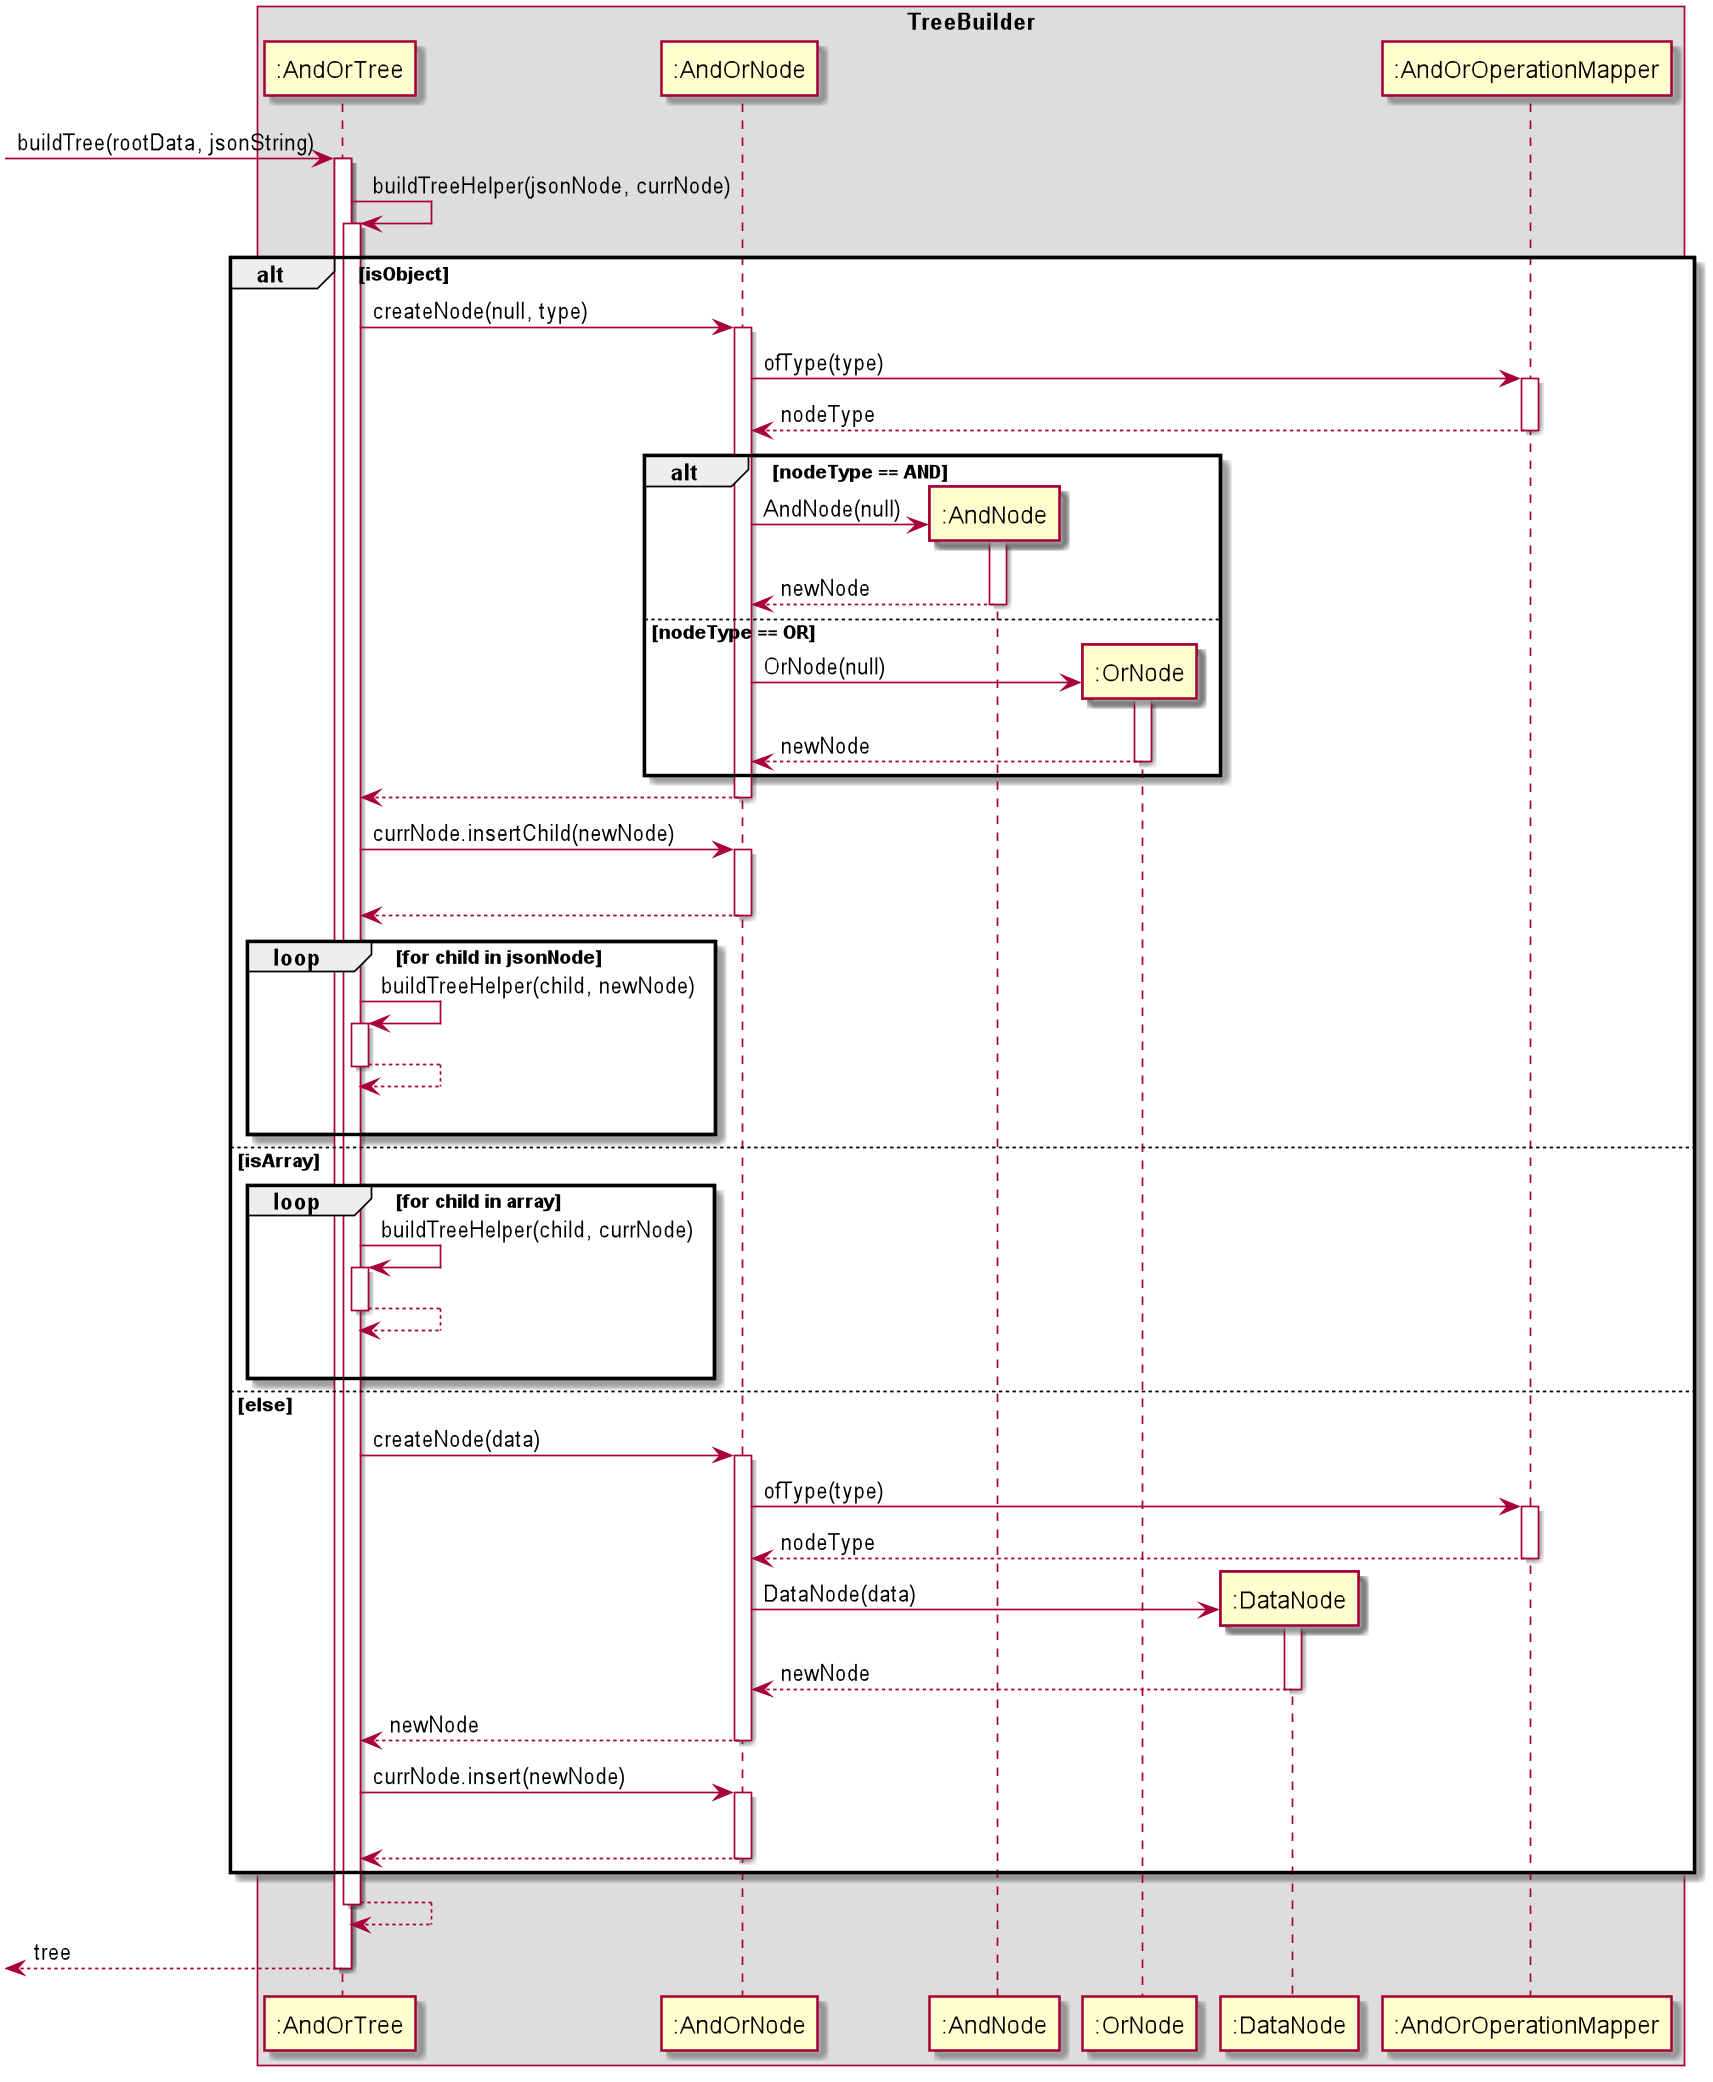

The diagram above was rendered by PlantUML. Its source (embedded in the PNG):
@startuml
autoactivate on

box TreeBuilder
participant ":AndOrTree" as AndOrTree
participant ":AndOrNode" as AndOrNode
participant ":AndNode" as AndNode
participant ":OrNode" as OrNode
participant ":DataNode" as DataNode
participant ":AndOrOperationMapper" as AndOrOperationMapper
end box

[-> AndOrTree : buildTree(rootData, jsonString)
    AndOrTree -> AndOrTree : buildTreeHelper(jsonNode, currNode)
        alt isObject
            AndOrTree -> AndOrNode : createNode(null, type)
                AndOrNode -> AndOrOperationMapper : ofType(type)
                    return nodeType

                alt nodeType == AND
                    create AndNode
                    AndOrNode -> AndNode : AndNode(null)
                        return newNode
                else nodeType == OR
                    create OrNode
                    AndOrNode -> OrNode : OrNode(null)
                        return newNode
                end
                return

            AndOrTree -> AndOrNode : currNode.insertChild(newNode)
                |||
                return

            loop for child in jsonNode
                AndOrTree -> AndOrTree : buildTreeHelper(child, newNode)
                return
                |||
            end

        else isArray

            loop for child in array
                AndOrTree -> AndOrTree : buildTreeHelper(child, currNode)
                    return
                |||
            end

        else else

            AndOrTree -> AndOrNode : createNode(data)
                AndOrNode -> AndOrOperationMapper : ofType(type)
                    return nodeType
                create DataNode
                AndOrNode -> DataNode : DataNode(data)
                    return newNode
                return newNode

            AndOrTree -> AndOrNode : currNode.insert(newNode)
                |||
                return

        end
        return
[<--AndOrTree : tree

@enduml